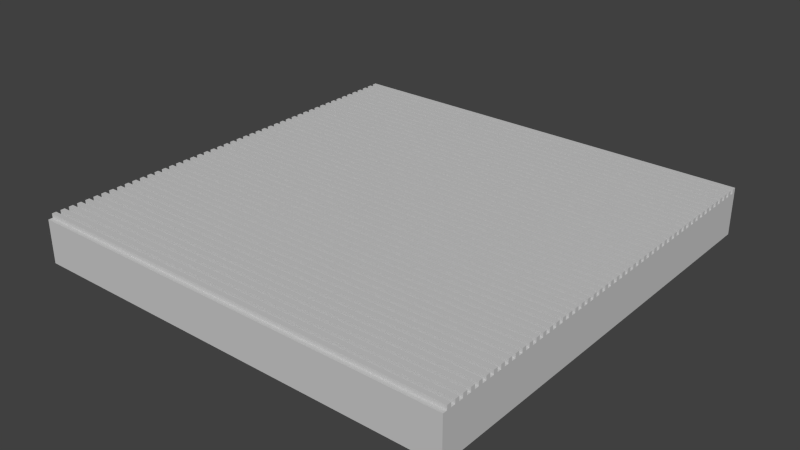 # Source: washboard.blend  (saved by Blender 2.68.0; exported with 4.5.12 LTS)
import bpy
from mathutils import Matrix  # noqa: F401  (used for matrix-valued properties, if any)

bpy.ops.wm.read_factory_settings(use_empty=True)
scene = bpy.context.scene
scene.name = 'Scene'

# ---- collections
col_collection_1 = bpy.data.collections.new('Collection 1'); scene.collection.children.link(col_collection_1)

# ---- materials (node trees are filled in below, after node groups)
mat_line = bpy.data.materials.new('line')
mat_line.alpha_threshold = 0.0
mat_line.use_transparent_shadow = False
mat_line.diffuse_color = (0.5882, 0.5882, 0.5882, 1.0)
mat_line.specular_color = (0.0, 0.0, 0.0)
mat_line.roughness = 0.5
mat_line.specular_intensity = 1.0
mat_line.line_color = (0.0, 0.0, 0.0, 1.0)

# ---- material node trees

# ---- world
world_world = bpy.data.worlds.new('World'); scene.world = world_world
world_world.color = (0.05088, 0.05088, 0.05088)
world_world.use_sun_shadow = False
world_world.sun_shadow_jitter_overblur = 0.0
world_world.cycles.sampling_method = 'MANUAL'
world_world.cycles.sample_map_resolution = 256

# ---- meshes
me_washboard = bpy.data.meshes.new('washboard')
me_washboard.from_pydata([(-19.69, -19.69, 1.974), (19.69, -19.69, 1.974), (19.69, -19.29, 1.974), (-19.69, -19.29, 1.974), (-19.69, -19.29, 2.367), (19.69, -19.29, 2.367), (19.69, -18.9, 2.367), (-19.69, -18.9, 2.367), (-19.69, -18.9, 1.974), (19.69, -18.9, 1.974), (19.69, -18.5, 1.974), (-19.69, -18.5, 1.974), (-19.69, -18.5, 2.367), (19.69, -18.5, 2.367), (19.69, -18.11, 2.367), (-19.69, -18.11, 2.367), (-19.69, -18.11, 1.974), (19.69, -18.11, 1.974), (19.69, -17.72, 1.974), (-19.69, -17.72, 1.974), (-19.69, -17.72, 2.367), (19.69, -17.72, 2.367), (19.69, -17.32, 2.367), (-19.69, -17.32, 2.367), (-19.69, -17.32, 1.974), (19.69, -17.32, 1.974), (19.69, -16.93, 1.974), (-19.69, -16.93, 1.974), (-19.69, -16.93, 2.367), (19.69, -16.93, 2.367), (19.69, -16.54, 2.367), (-19.69, -16.54, 2.367), (-19.69, -16.54, 1.974), (19.69, -16.54, 1.974), (19.69, -16.14, 1.974), (-19.69, -16.14, 1.974), (-19.69, -16.14, 2.367), (19.69, -16.14, 2.367), (19.69, -15.75, 2.367), (-19.69, -15.75, 2.367), (-19.69, -15.75, 1.974), (19.69, -15.75, 1.974), (19.69, -15.35, 1.974), (-19.69, -15.35, 1.974), (-19.69, -15.35, 2.367), (19.69, -15.35, 2.367), (19.69, -14.96, 2.367), (-19.69, -14.96, 2.367), (-19.69, -14.96, 1.974), (19.69, -14.96, 1.974), (19.69, -14.57, 1.974), (-19.69, -14.57, 1.974), (-19.69, -14.57, 2.367), (19.69, -14.57, 2.367), (19.69, -14.17, 2.367), (-19.69, -14.17, 2.367), (-19.69, -14.17, 1.974), (19.69, -14.17, 1.974), (19.69, -13.78, 1.974), (-19.69, -13.78, 1.974), (-19.69, -13.78, 2.367), (19.69, -13.78, 2.367), (19.69, -13.39, 2.367), (-19.69, -13.39, 2.367), (-19.69, -13.39, 1.974), (19.69, -13.39, 1.974), (19.69, -12.99, 1.974), (-19.69, -12.99, 1.974), (-19.69, -12.99, 2.367), (19.69, -12.99, 2.367), (19.69, -12.6, 2.367), (-19.69, -12.6, 2.367), (-19.69, -12.6, 1.974), (19.69, -12.6, 1.974), (19.69, -12.2, 1.974), (-19.69, -12.2, 1.974), (-19.69, -12.2, 2.367), (19.69, -12.2, 2.367), (19.69, -11.81, 2.367), (-19.69, -11.81, 2.367), (-19.69, -11.81, 1.974), (19.69, -11.81, 1.974), (19.69, -11.42, 1.974), (-19.69, -11.42, 1.974), (-19.69, -11.42, 2.367), (19.69, -11.42, 2.367), (19.69, -11.02, 2.367), (-19.69, -11.02, 2.367), (-19.69, -11.02, 1.974), (19.69, -11.02, 1.974), (19.69, -10.63, 1.974), (-19.69, -10.63, 1.974), (-19.69, -10.63, 2.367), (19.69, -10.63, 2.367), (19.69, -10.24, 2.367), (-19.69, -10.24, 2.367), (-19.69, -10.24, 1.974), (19.69, -10.24, 1.974), (19.69, -9.843, 1.974), (-19.69, -9.843, 1.974), (-19.69, -9.843, 2.367), (19.69, -9.843, 2.367), (19.69, -9.449, 2.367), (-19.69, -9.449, 2.367), (-19.69, -9.449, 1.974), (19.69, -9.449, 1.974), (19.69, -9.055, 1.974), (-19.69, -9.055, 1.974), (-19.69, -9.055, 2.367), (19.69, -9.055, 2.367), (19.69, -8.661, 2.367), (-19.69, -8.661, 2.367), (-19.69, -8.661, 1.974), (19.69, -8.661, 1.974), (19.69, -8.268, 1.974), (-19.69, -8.268, 1.974), (-19.69, -8.268, 2.367), (19.69, -8.268, 2.367), (19.69, -7.874, 2.367), (-19.69, -7.874, 2.367), (-19.69, -7.874, 1.974), (19.69, -7.874, 1.974), (19.69, -7.48, 1.974), (-19.69, -7.48, 1.974), (-19.69, -7.48, 2.367), (19.69, -7.48, 2.367), (19.69, -7.087, 2.367), (-19.69, -7.087, 2.367), (-19.69, -7.087, 1.974), (19.69, -7.087, 1.974), (19.69, -6.693, 1.974), (-19.69, -6.693, 1.974), (-19.69, -6.693, 2.367), (19.69, -6.693, 2.367), (19.69, -6.299, 2.367), (-19.69, -6.299, 2.367), (-19.69, -6.299, 1.974), (19.69, -6.299, 1.974), (19.69, -5.906, 1.974), (-19.69, -5.906, 1.974), (-19.69, -5.906, 2.367), (19.69, -5.906, 2.367), (19.69, -5.512, 2.367), (-19.69, -5.512, 2.367), (-19.69, -5.512, 1.974), (19.69, -5.512, 1.974), (19.69, -5.118, 1.974), (-19.69, -5.118, 1.974), (-19.69, -5.118, 2.367), (19.69, -5.118, 2.367), (19.69, -4.724, 2.367), (-19.69, -4.724, 2.367), (-19.69, -4.724, 1.974), (19.69, -4.724, 1.974), (19.69, -4.331, 1.974), (-19.69, -4.331, 1.974), (-19.69, -4.331, 2.367), (19.69, -4.331, 2.367), (19.69, -3.937, 2.367), (-19.69, -3.937, 2.367), (-19.69, -3.937, 1.974), (19.69, -3.937, 1.974), (19.69, -3.543, 1.974), (-19.69, -3.543, 1.974), (-19.69, -3.543, 2.367), (19.69, -3.543, 2.367), (19.69, -3.15, 2.367), (-19.69, -3.15, 2.367), (-19.69, -3.15, 1.974), (19.69, -3.15, 1.974), (19.69, -2.756, 1.974), (-19.69, -2.756, 1.974), (-19.69, -2.756, 2.367), (19.69, -2.756, 2.367), (19.69, -2.362, 2.367), (-19.69, -2.362, 2.367), (-19.69, -2.362, 1.974), (19.69, -2.362, 1.974), (19.69, -1.968, 1.974), (-19.69, -1.968, 1.974), (-19.69, -1.968, 2.367), (19.69, -1.968, 2.367), (19.69, -1.575, 2.367), (-19.69, -1.575, 2.367), (-19.69, -1.575, 1.974), (19.69, -1.575, 1.974), (19.69, -1.181, 1.974), (-19.69, -1.181, 1.974), (-19.69, -1.181, 2.367), (19.69, -1.181, 2.367), (19.69, -0.7874, 2.367), (-19.69, -0.7874, 2.367), (-19.69, -0.7874, 1.974), (19.69, -0.7874, 1.974), (19.69, -0.3937, 1.974), (-19.69, -0.3937, 1.974), (-19.69, -0.3937, 2.367), (19.69, -0.3937, 2.367), (19.69, 9.537e-06, 2.367), (-19.69, 9.537e-06, 2.367), (-19.69, 9.537e-06, 1.974), (19.69, 9.537e-06, 1.974), (19.69, 0.3937, 1.974), (-19.69, 0.3937, 1.974), (-19.69, 0.3937, 2.367), (19.69, 0.3937, 2.367), (19.69, 0.7874, 2.367), (-19.69, 0.7874, 2.367), (-19.69, 0.7874, 1.974), (19.69, 0.7874, 1.974), (19.69, 1.181, 1.974), (-19.69, 1.181, 1.974), (-19.69, 1.181, 2.367), (19.69, 1.181, 2.367), (19.69, 1.575, 2.367), (-19.69, 1.575, 2.367), (-19.69, 1.575, 1.974), (19.69, 1.575, 1.974), (19.69, 1.969, 1.974), (-19.69, 1.969, 1.974), (-19.69, 1.969, 2.367), (19.69, 1.969, 2.367), (19.69, 2.362, 2.367), (-19.69, 2.362, 2.367), (-19.69, 2.362, 1.974), (19.69, 2.362, 1.974), (19.69, 2.756, 1.974), (-19.69, 2.756, 1.974), (-19.69, 2.756, 2.367), (19.69, 2.756, 2.367), (19.69, 3.15, 2.367), (-19.69, 3.15, 2.367), (-19.69, 3.15, 1.974), (19.69, 3.15, 1.974), (19.69, 3.543, 1.974), (-19.69, 3.543, 1.974), (-19.69, 3.543, 2.367), (19.69, 3.543, 2.367), (19.69, 3.937, 2.367), (-19.69, 3.937, 2.367), (-19.69, 3.937, 1.974), (19.69, 3.937, 1.974), (19.69, 4.331, 1.974), (-19.69, 4.331, 1.974), (-19.69, 4.331, 2.367), (19.69, 4.331, 2.367), (19.69, 4.724, 2.367), (-19.69, 4.724, 2.367), (-19.69, 4.724, 1.974), (19.69, 4.724, 1.974), (19.69, 5.118, 1.974), (-19.69, 5.118, 1.974), (-19.69, 5.118, 2.367), (19.69, 5.118, 2.367), (19.69, 5.512, 2.367), (-19.69, 5.512, 2.367), (-19.69, 5.512, 1.974), (19.69, 5.512, 1.974), (19.69, 5.906, 1.974), (-19.69, 5.906, 1.974), (-19.69, 5.906, 2.367), (19.69, 5.906, 2.367), (19.69, 6.299, 2.367), (-19.69, 6.299, 2.367), (-19.69, 6.299, 1.974), (19.69, 6.299, 1.974), (19.69, 6.693, 1.974), (-19.69, 6.693, 1.974), (-19.69, 6.693, 2.367), (19.69, 6.693, 2.367), (19.69, 7.087, 2.367), (-19.69, 7.087, 2.367), (-19.69, 7.087, 1.974), (19.69, 7.087, 1.974), (19.69, 7.48, 1.974), (-19.69, 7.48, 1.974), (-19.69, 7.48, 2.367), (19.69, 7.48, 2.367), (19.69, 7.874, 2.367), (-19.69, 7.874, 2.367), (-19.69, 7.874, 1.974), (19.69, 7.874, 1.974), (19.69, 8.268, 1.974), (-19.69, 8.268, 1.974), (-19.69, 8.268, 2.367), (19.69, 8.268, 2.367), (19.69, 8.661, 2.367), (-19.69, 8.661, 2.367), (-19.69, 8.661, 1.974), (19.69, 8.661, 1.974), (19.69, 9.055, 1.974), (-19.69, 9.055, 1.974), (-19.69, 9.055, 2.367), (19.69, 9.055, 2.367), (19.69, 9.449, 2.367), (-19.69, 9.449, 2.367), (-19.69, 9.449, 1.974), (19.69, 9.449, 1.974), (19.69, 9.843, 1.974), (-19.69, 9.843, 1.974), (-19.69, 9.843, 2.367), (19.69, 9.843, 2.367), (19.69, 10.24, 2.367), (-19.69, 10.24, 2.367), (-19.69, 10.24, 1.974), (19.69, 10.24, 1.974), (19.69, 10.63, 1.974), (-19.69, 10.63, 1.974), (-19.69, 10.63, 2.367), (19.69, 10.63, 2.367), (19.69, 11.02, 2.367), (-19.69, 11.02, 2.367), (-19.69, 11.02, 1.974), (19.69, 11.02, 1.974), (19.69, 11.42, 1.974), (-19.69, 11.42, 1.974), (-19.69, 11.42, 2.367), (19.69, 11.42, 2.367), (19.69, 11.81, 2.367), (-19.69, 11.81, 2.367), (-19.69, 11.81, 1.974), (19.69, 11.81, 1.974), (19.69, 12.2, 1.974), (-19.69, 12.2, 1.974), (-19.69, 12.2, 2.367), (19.69, 12.2, 2.367), (19.69, 12.6, 2.367), (-19.69, 12.6, 2.367), (-19.69, 12.6, 1.974), (19.69, 12.6, 1.974), (19.69, 12.99, 1.974), (-19.69, 12.99, 1.974), (-19.69, 12.99, 2.367), (19.69, 12.99, 2.367), (19.69, 13.39, 2.367), (-19.69, 13.39, 2.367), (-19.69, 13.39, 1.974), (19.69, 13.39, 1.974), (19.69, 13.78, 1.974), (-19.69, 13.78, 1.974), (-19.69, 13.78, 2.367), (19.69, 13.78, 2.367), (19.69, 14.17, 2.367), (-19.69, 14.17, 2.367), (-19.69, 14.17, 1.974), (19.69, 14.17, 1.974), (19.69, 14.57, 1.974), (-19.69, 14.57, 1.974), (-19.69, 14.57, 2.367), (19.69, 14.57, 2.367), (19.69, 14.96, 2.367), (-19.69, 14.96, 2.367), (-19.69, 14.96, 1.974), (19.69, 14.96, 1.974), (19.69, 15.35, 1.974), (-19.69, 15.35, 1.974), (-19.69, 15.35, 2.367), (19.69, 15.35, 2.367), (19.69, 15.75, 2.367), (-19.69, 15.75, 2.367), (-19.69, 15.75, 1.974), (19.69, 15.75, 1.974), (19.69, 16.14, 1.974), (-19.69, 16.14, 1.974), (-19.69, 16.14, 2.367), (19.69, 16.14, 2.367), (19.69, 16.54, 2.367), (-19.69, 16.54, 2.367), (-19.69, 16.54, 1.974), (19.69, 16.54, 1.974), (19.69, 16.93, 1.974), (-19.69, 16.93, 1.974), (-19.69, 16.93, 2.367), (19.69, 16.93, 2.367), (19.69, 17.32, 2.367), (-19.69, 17.32, 2.367), (-19.69, 17.32, 1.974), (19.69, 17.32, 1.974), (19.69, 17.72, 1.974), (-19.69, 17.72, 1.974), (-19.69, 17.72, 2.367), (19.69, 17.72, 2.367), (19.69, 18.11, 2.367), (-19.69, 18.11, 2.367), (-19.69, 18.11, 1.974), (19.69, 18.11, 1.974), (19.69, 18.5, 1.974), (-19.69, 18.5, 1.974), (-19.69, 18.5, 2.367), (19.69, 18.5, 2.367), (19.69, 18.9, 2.367), (-19.69, 18.9, 2.367), (-19.69, 18.9, 1.974), (19.69, 18.9, 1.974), (19.69, 19.29, 1.974), (-19.69, 19.29, 1.974), (-19.69, 19.29, 2.367), (19.69, 19.29, 2.367), (19.69, 19.69, 2.367), (-19.69, 19.69, 2.367), (19.69, 19.69, 1.974), (-19.69, 19.69, 1.974), (-19.69, -19.68, -1.963), (19.69, -19.68, -1.963), (19.69, 19.69, -1.963), (-19.69, 19.69, -1.963)], [], [(0, 1, 2, 3), (4, 5, 6, 7), (8, 9, 10, 11), (12, 13, 14, 15), (16, 17, 18, 19), (20, 21, 22, 23), (24, 25, 26, 27), (28, 29, 30, 31), (32, 33, 34, 35), (36, 37, 38, 39), (40, 41, 42, 43), (44, 45, 46, 47), (48, 49, 50, 51), (52, 53, 54, 55), (56, 57, 58, 59), (60, 61, 62, 63), (64, 65, 66, 67), (68, 69, 70, 71), (72, 73, 74, 75), (76, 77, 78, 79), (80, 81, 82, 83), (84, 85, 86, 87), (88, 89, 90, 91), (92, 93, 94, 95), (96, 97, 98, 99), (100, 101, 102, 103), (104, 105, 106, 107), (108, 109, 110, 111), (112, 113, 114, 115), (116, 117, 118, 119), (120, 121, 122, 123), (124, 125, 126, 127), (128, 129, 130, 131), (132, 133, 134, 135), (136, 137, 138, 139), (140, 141, 142, 143), (144, 145, 146, 147), (148, 149, 150, 151), (152, 153, 154, 155), (156, 157, 158, 159), (160, 161, 162, 163), (164, 165, 166, 167), (168, 169, 170, 171), (172, 173, 174, 175), (176, 177, 178, 179), (180, 181, 182, 183), (184, 185, 186, 187), (188, 189, 190, 191), (192, 193, 194, 195), (196, 197, 198, 199), (200, 201, 202, 203), (204, 205, 206, 207), (208, 209, 210, 211), (212, 213, 214, 215), (216, 217, 218, 219), (220, 221, 222, 223), (224, 225, 226, 227), (228, 229, 230, 231), (232, 233, 234, 235), (236, 237, 238, 239), (240, 241, 242, 243), (244, 245, 246, 247), (248, 249, 250, 251), (252, 253, 254, 255), (256, 257, 258, 259), (260, 261, 262, 263), (264, 265, 266, 267), (268, 269, 270, 271), (272, 273, 274, 275), (276, 277, 278, 279), (280, 281, 282, 283), (284, 285, 286, 287), (288, 289, 290, 291), (292, 293, 294, 295), (296, 297, 298, 299), (300, 301, 302, 303), (304, 305, 306, 307), (308, 309, 310, 311), (312, 313, 314, 315), (316, 317, 318, 319), (320, 321, 322, 323), (324, 325, 326, 327), (328, 329, 330, 331), (332, 333, 334, 335), (336, 337, 338, 339), (340, 341, 342, 343), (344, 345, 346, 347), (348, 349, 350, 351), (352, 353, 354, 355), (356, 357, 358, 359), (360, 361, 362, 363), (364, 365, 366, 367), (368, 369, 370, 371), (372, 373, 374, 375), (376, 377, 378, 379), (380, 381, 382, 383), (384, 385, 386, 387), (388, 389, 390, 391), (392, 393, 394, 395), (396, 397, 398, 399), (3, 2, 5, 4), (9, 8, 7, 6), (11, 10, 13, 12), (400, 404, 405, 401, 399, 398), (17, 16, 15, 14), (19, 18, 21, 20), (25, 24, 23, 22), (27, 26, 29, 28), (33, 32, 31, 30), (35, 34, 37, 36), (41, 40, 39, 38), (43, 42, 45, 44), (49, 48, 47, 46), (51, 50, 53, 52), (57, 56, 55, 54), (59, 58, 61, 60), (65, 64, 63, 62), (67, 66, 69, 68), (73, 72, 71, 70), (75, 74, 77, 76), (81, 80, 79, 78), (83, 82, 85, 84), (89, 88, 87, 86), (91, 90, 93, 92), (97, 96, 95, 94), (99, 98, 101, 100), (105, 104, 103, 102), (107, 106, 109, 108), (113, 112, 111, 110), (115, 114, 117, 116), (121, 120, 119, 118), (123, 122, 125, 124), (129, 128, 127, 126), (131, 130, 133, 132), (137, 136, 135, 134), (139, 138, 141, 140), (145, 144, 143, 142), (147, 146, 149, 148), (153, 152, 151, 150), (155, 154, 157, 156), (161, 160, 159, 158), (163, 162, 165, 164), (169, 168, 167, 166), (171, 170, 173, 172), (177, 176, 175, 174), (179, 178, 181, 180), (185, 184, 183, 182), (187, 186, 189, 188), (193, 192, 191, 190), (195, 194, 197, 196), (201, 200, 199, 198), (203, 202, 205, 204), (209, 208, 207, 206), (211, 210, 213, 212), (217, 216, 215, 214), (219, 218, 221, 220), (225, 224, 223, 222), (227, 226, 229, 228), (233, 232, 231, 230), (235, 234, 237, 236), (241, 240, 239, 238), (243, 242, 245, 244), (249, 248, 247, 246), (251, 250, 253, 252), (257, 256, 255, 254), (259, 258, 261, 260), (265, 264, 263, 262), (267, 266, 269, 268), (273, 272, 271, 270), (275, 274, 277, 276), (281, 280, 279, 278), (283, 282, 285, 284), (289, 288, 287, 286), (291, 290, 293, 292), (297, 296, 295, 294), (299, 298, 301, 300), (305, 304, 303, 302), (307, 306, 309, 308), (313, 312, 311, 310), (315, 314, 317, 316), (321, 320, 319, 318), (323, 322, 325, 324), (329, 328, 327, 326), (331, 330, 333, 332), (337, 336, 335, 334), (339, 338, 341, 340), (345, 344, 343, 342), (347, 346, 349, 348), (353, 352, 351, 350), (355, 354, 357, 356), (361, 360, 359, 358), (363, 362, 365, 364), (369, 368, 367, 366), (40, 43, 44, 47, 48, 51, 52, 55, 56, 59, 60, 63, 64, 67, 68, 71, 72, 75, 76, 79, 80, 83, 84, 87, 88, 91, 92, 95, 96, 99, 100, 103, 104, 107, 108, 111, 112, 115, 116, 119, 120, 123, 124, 127, 128, 131, 132, 135, 136, 139, 140, 143, 144, 147, 148, 151, 152, 155, 156, 159, 160, 163, 164, 167, 168, 171, 172, 175, 176, 179, 180, 183, 184, 187, 188, 191, 192, 195, 196, 199, 200, 203, 204, 207, 208, 211, 212, 215, 216, 219, 220, 223, 224, 227, 228, 231, 232, 235, 236, 239, 240, 243, 244, 247, 248, 251, 252, 255, 256, 259, 260, 263, 264, 267, 268, 271, 272, 275, 276, 279, 280, 283, 284, 287, 288, 291, 292, 295, 296, 299, 300, 303, 304, 307, 308, 311, 312, 315, 316, 319, 320, 323, 324, 327, 328, 331, 332, 335, 336, 339, 340, 343, 344, 347, 348, 351, 352, 355, 356, 359, 360, 363, 364, 367, 368, 371, 372, 375, 376, 379, 380, 383, 384, 387, 388, 391, 392, 395, 396, 399, 401, 405, 402, 0, 3, 4, 7, 8, 11, 12, 15, 16, 19, 20, 23, 24, 27, 28, 31, 32, 35, 36, 39), (371, 370, 373, 372), (377, 376, 375, 374), (379, 378, 381, 380), (385, 384, 383, 382), (387, 386, 389, 388), (393, 392, 391, 390), (395, 394, 397, 396), (404, 403, 402, 405), (1, 0, 402, 403), (18, 17, 14, 13, 10, 9, 6, 5, 2, 1, 403, 404, 400, 398, 397, 394, 393, 390, 389, 386, 385, 382, 381, 378, 377, 374, 373, 370, 369, 366, 365, 362, 361, 358, 357, 354, 353, 350, 349, 346, 345, 342, 341, 338, 337, 334, 333, 330, 329, 326, 325, 322, 321, 318, 317, 314, 313, 310, 309, 306, 305, 302, 301, 298, 297, 294, 293, 290, 289, 286, 285, 282, 281, 278, 277, 274, 273, 270, 269, 266, 265, 262, 261, 258, 257, 254, 253, 250, 249, 246, 245, 242, 241, 238, 237, 234, 233, 230, 229, 226, 225, 222, 221, 218, 217, 214, 213, 210, 209, 206, 205, 202, 201, 198, 197, 194, 193, 190, 189, 186, 185, 182, 181, 178, 177, 174, 173, 170, 169, 166, 165, 162, 161, 158, 157, 154, 153, 150, 149, 146, 145, 142, 141, 138, 137, 134, 133, 130, 129, 126, 125, 122, 121, 118, 117, 114, 113, 110, 109, 106, 105, 102, 101, 98, 97, 94, 93, 90, 89, 86, 85, 82, 81, 78, 77, 74, 73, 70, 69, 66, 65, 62, 61, 58, 57, 54, 53, 50, 49, 46, 45, 42, 41, 38, 37, 34, 33, 30, 29, 26, 25, 22, 21)])
_k = set([(0, 1), (0, 3), (1, 2), (2, 3), (4, 5), (4, 7), (5, 6), (6, 7), (8, 9), (8, 11), (9, 10), (10, 11), (12, 13), (12, 15), (13, 14), (14, 15), (16, 17), (16, 19), (17, 18), (18, 19), (20, 21), (20, 23), (21, 22), (22, 23), (24, 25), (24, 27), (25, 26), (26, 27), (28, 29), (28, 31), (29, 30), (30, 31), (32, 33), (32, 35), (33, 34), (34, 35), (36, 37), (36, 39), (37, 38), (38, 39), (40, 41), (40, 43), (41, 42), (42, 43), (44, 45), (44, 47), (45, 46), (46, 47), (48, 49), (48, 51), (49, 50), (50, 51), (52, 53), (52, 55), (53, 54), (54, 55), (56, 57), (56, 59), (57, 58), (58, 59), (60, 61), (60, 63), (61, 62), (62, 63), (64, 65), (64, 67), (65, 66), (66, 67), (68, 69), (68, 71), (69, 70), (70, 71), (72, 73), (72, 75), (73, 74), (74, 75), (76, 77), (76, 79), (77, 78), (78, 79), (80, 81), (80, 83), (81, 82), (82, 83), (84, 85), (84, 87), (85, 86), (86, 87), (88, 89), (88, 91), (89, 90), (90, 91), (92, 93), (92, 95), (93, 94), (94, 95), (96, 97), (96, 99), (97, 98), (98, 99), (100, 101), (100, 103), (101, 102), (102, 103), (104, 105), (104, 107), (105, 106), (106, 107), (108, 109), (108, 111), (109, 110), (110, 111), (112, 113), (112, 115), (113, 114), (114, 115), (116, 117), (116, 119), (117, 118), (118, 119), (120, 121), (120, 123), (121, 122), (122, 123), (124, 125), (124, 127), (125, 126), (126, 127), (128, 129), (128, 131), (129, 130), (130, 131), (132, 133), (132, 135), (133, 134), (134, 135), (136, 137), (136, 139), (137, 138), (138, 139), (140, 141), (140, 143), (141, 142), (142, 143), (144, 145), (144, 147), (145, 146), (146, 147), (148, 149), (148, 151), (149, 150), (150, 151), (152, 153), (152, 155), (153, 154), (154, 155), (156, 157), (156, 159), (157, 158), (158, 159), (160, 161), (160, 163), (161, 162), (162, 163), (164, 165), (164, 167), (165, 166), (166, 167), (168, 169), (168, 171), (169, 170), (170, 171), (172, 173), (172, 175), (173, 174), (174, 175), (176, 177), (176, 179), (177, 178), (178, 179), (180, 181), (180, 183), (181, 182), (182, 183), (184, 185), (184, 187), (185, 186), (186, 187), (188, 189), (188, 191), (189, 190), (190, 191), (192, 193), (192, 195), (193, 194), (194, 195), (196, 197), (196, 199), (197, 198), (198, 199), (200, 201), (200, 203), (201, 202), (202, 203), (204, 205), (204, 207), (205, 206), (206, 207), (208, 209), (208, 211), (209, 210), (210, 211), (212, 213), (212, 215), (213, 214), (214, 215), (216, 217), (216, 219), (217, 218), (218, 219), (220, 221), (220, 223), (221, 222), (222, 223), (224, 225), (224, 227), (225, 226), (226, 227), (228, 229), (228, 231), (229, 230), (230, 231), (232, 233), (232, 235), (233, 234), (234, 235), (236, 237), (236, 239), (237, 238), (238, 239), (240, 241), (240, 243), (241, 242), (242, 243), (244, 245), (244, 247), (245, 246), (246, 247), (248, 249), (248, 251), (249, 250), (250, 251), (252, 253), (252, 255), (253, 254), (254, 255), (256, 257), (256, 259), (257, 258), (258, 259), (260, 261), (260, 263), (261, 262), (262, 263), (264, 265), (264, 267), (265, 266), (266, 267), (268, 269), (268, 271), (269, 270), (270, 271), (272, 273), (272, 275), (273, 274), (274, 275), (276, 277), (276, 279), (277, 278), (278, 279), (280, 281), (280, 283), (281, 282), (282, 283), (284, 285), (284, 287), (285, 286), (286, 287), (288, 289), (288, 291), (289, 290), (290, 291), (292, 293), (292, 295), (293, 294), (294, 295), (296, 297), (296, 299), (297, 298), (298, 299), (300, 301), (300, 303), (301, 302), (302, 303), (304, 305), (304, 307), (305, 306), (306, 307), (308, 309), (308, 311), (309, 310), (310, 311), (312, 313), (312, 315), (313, 314), (314, 315), (316, 317), (316, 319), (317, 318), (318, 319), (320, 321), (320, 323), (321, 322), (322, 323), (324, 325), (324, 327), (325, 326), (326, 327), (328, 329), (328, 331), (329, 330), (330, 331), (332, 333), (332, 335), (333, 334), (334, 335), (336, 337), (336, 339), (337, 338), (338, 339), (340, 341), (340, 343), (341, 342), (342, 343), (344, 345), (344, 347), (345, 346), (346, 347), (348, 349), (348, 351), (349, 350), (350, 351), (352, 353), (352, 355), (353, 354), (354, 355), (356, 357), (356, 359), (357, 358), (358, 359), (360, 361), (360, 363), (361, 362), (362, 363), (364, 365), (364, 367), (365, 366), (366, 367), (368, 369), (368, 371), (369, 370), (370, 371), (372, 373), (372, 375), (373, 374), (374, 375), (376, 377), (376, 379), (377, 378), (378, 379), (380, 381), (380, 383), (381, 382), (382, 383), (384, 385), (384, 387), (385, 386), (386, 387), (388, 389), (388, 391), (389, 390), (390, 391), (392, 393), (392, 395), (393, 394), (394, 395), (396, 397), (396, 399), (397, 398), (398, 399), (402, 403)])
me_washboard.attributes.new('sharp_edge', 'BOOLEAN', 'EDGE').data.foreach_set('value', [ (min(e.vertices), max(e.vertices)) in _k for e in me_washboard.edges])
_uv = me_washboard.uv_layers.new(name='UVMap')
_uv.uv.foreach_set('vector', [0.0, 0.0, 1.0, 0.0, 1.0, 0.01, 0.0, 0.01, 0.0, 0.01, 1.0, 0.01, 1.0, 0.02, 0.0, 0.02, 0.0, 0.02, 1.0, 0.02, 1.0, 0.03, 0.0, 0.03, 0.0, 0.03, 1.0, 0.03, 1.0, 0.04, 0.0, 0.04, 0.0, 0.04, 1.0, 0.04, 1.0, 0.05, 0.0, 0.05, 0.0, 0.05, 1.0, 0.05, 1.0, 0.06, 0.0, 0.06, 0.0, 0.06, 1.0, 0.06, 1.0, 0.07, 0.0, 0.07, 0.0, 0.07, 1.0, 0.07, 1.0, 0.08, 0.0, 0.08, 0.0, 0.08, 1.0, 0.08, 1.0, 0.09, 0.0, 0.09, 0.0, 0.09, 1.0, 0.09, 1.0, 0.1, 0.0, 0.1, 0.0, 0.1, 1.0, 0.1, 1.0, 0.11, 0.0, 0.11, 0.0, 0.11, 1.0, 0.11, 1.0, 0.12, 0.0, 0.12, 0.0, 0.12, 1.0, 0.12, 1.0, 0.13, 0.0, 0.13, 0.0, 0.13, 1.0, 0.13, 1.0, 0.14, 0.0, 0.14, 0.0, 0.14, 1.0, 0.14, 1.0, 0.15, 0.0, 0.15, 0.0, 0.15, 1.0, 0.15, 1.0, 0.16, 0.0, 0.16, 0.0, 0.16, 1.0, 0.16, 1.0, 0.17, 0.0, 0.17, 0.0, 0.17, 1.0, 0.17, 1.0, 0.18, 0.0, 0.18, 0.0, 0.18, 1.0, 0.18, 1.0, 0.19, 0.0, 0.19, 0.0, 0.19, 1.0, 0.19, 1.0, 0.2, 0.0, 0.2, 0.0, 0.2, 1.0, 0.2, 1.0, 0.21, 0.0, 0.21, 0.0, 0.21, 1.0, 0.21, 1.0, 0.22, 0.0, 0.22, 0.0, 0.22, 1.0, 0.22, 1.0, 0.23, 0.0, 0.23, 0.0, 0.23, 1.0, 0.23, 1.0, 0.24, 0.0, 0.24, 0.0, 0.24, 1.0, 0.24, 1.0, 0.25, 0.0, 0.25, 0.0, 0.25, 1.0, 0.25, 1.0, 0.26, 0.0, 0.26, 0.0, 0.26, 1.0, 0.26, 1.0, 0.27, 0.0, 0.27, 0.0, 0.27, 1.0, 0.27, 1.0, 0.28, 0.0, 0.28, 0.0, 0.28, 1.0, 0.28, 1.0, 0.29, 0.0, 0.29, 0.0, 0.29, 1.0, 0.29, 1.0, 0.3, 0.0, 0.3, 0.0, 0.3, 1.0, 0.3, 1.0, 0.31, 0.0, 0.31, 0.0, 0.31, 1.0, 0.31, 1.0, 0.32, 0.0, 0.32, 0.0, 0.32, 1.0, 0.32, 1.0, 0.33, 0.0, 0.33, 0.0, 0.33, 1.0, 0.33, 1.0, 0.34, 0.0, 0.34, 0.0, 0.34, 1.0, 0.34, 1.0, 0.35, 0.0, 0.35, 0.0, 0.35, 1.0, 0.35, 1.0, 0.36, 0.0, 0.36, 0.0, 0.36, 1.0, 0.36, 1.0, 0.37, 0.0, 0.37, 0.0, 0.37, 1.0, 0.37, 1.0, 0.38, 0.0, 0.38, 0.0, 0.38, 1.0, 0.38, 1.0, 0.39, 0.0, 0.39, 0.0, 0.39, 1.0, 0.39, 1.0, 0.4, 0.0, 0.4, 0.0, 0.4, 1.0, 0.4, 1.0, 0.41, 0.0, 0.41, 0.0, 0.41, 1.0, 0.41, 1.0, 0.42, 0.0, 0.42, 0.0, 0.42, 1.0, 0.42, 1.0, 0.43, 0.0, 0.43, 0.0, 0.43, 1.0, 0.43, 1.0, 0.44, 0.0, 0.44, 0.0, 0.44, 1.0, 0.44, 1.0, 0.45, 0.0, 0.45, 0.0, 0.45, 1.0, 0.45, 1.0, 0.46, 0.0, 0.46, 0.0, 0.46, 1.0, 0.46, 1.0, 0.47, 0.0, 0.47, 0.0, 0.47, 1.0, 0.47, 1.0, 0.48, 0.0, 0.48, 0.0, 0.48, 1.0, 0.48, 1.0, 0.49, 0.0, 0.49, 0.0, 0.49, 1.0, 0.49, 1.0, 0.5, 0.0, 0.5, 0.0, 0.5, 1.0, 0.5, 1.0, 0.51, 0.0, 0.51, 0.0, 0.51, 1.0, 0.51, 1.0, 0.52, 0.0, 0.52, 0.0, 0.52, 1.0, 0.52, 1.0, 0.53, 0.0, 0.53, 0.0, 0.53, 1.0, 0.53, 1.0, 0.54, 0.0, 0.54, 0.0, 0.54, 1.0, 0.54, 1.0, 0.55, 0.0, 0.55, 0.0, 0.55, 1.0, 0.55, 1.0, 0.56, 0.0, 0.56, 0.0, 0.56, 1.0, 0.56, 1.0, 0.57, 0.0, 0.57, 0.0, 0.57, 1.0, 0.57, 1.0, 0.58, 0.0, 0.58, 0.0, 0.58, 1.0, 0.58, 1.0, 0.59, 0.0, 0.59, 0.0, 0.59, 1.0, 0.59, 1.0, 0.6, 0.0, 0.6, 0.0, 0.6, 1.0, 0.6, 1.0, 0.61, 0.0, 0.61, 0.0, 0.61, 1.0, 0.61, 1.0, 0.62, 0.0, 0.62, 0.0, 0.62, 1.0, 0.62, 1.0, 0.63, 0.0, 0.63, 0.0, 0.63, 1.0, 0.63, 1.0, 0.64, 0.0, 0.64, 0.0, 0.64, 1.0, 0.64, 1.0, 0.65, 0.0, 0.65, 0.0, 0.65, 1.0, 0.65, 1.0, 0.66, 0.0, 0.66, 0.0, 0.66, 1.0, 0.66, 1.0, 0.67, 0.0, 0.67, 0.0, 0.67, 1.0, 0.67, 1.0, 0.68, 0.0, 0.68, 0.0, 0.68, 1.0, 0.68, 1.0, 0.69, 0.0, 0.69, 0.0, 0.69, 1.0, 0.69, 1.0, 0.7, 0.0, 0.7, 0.0, 0.7, 1.0, 0.7, 1.0, 0.71, 0.0, 0.71, 0.0, 0.71, 1.0, 0.71, 1.0, 0.72, 0.0, 0.72, 0.0, 0.72, 1.0, 0.72, 1.0, 0.73, 0.0, 0.73, 0.0, 0.73, 1.0, 0.73, 1.0, 0.74, 0.0, 0.74, 0.0, 0.74, 1.0, 0.74, 1.0, 0.75, 0.0, 0.75, 0.0, 0.75, 1.0, 0.75, 1.0, 0.76, 0.0, 0.76, 0.0, 0.76, 1.0, 0.76, 1.0, 0.77, 0.0, 0.77, 0.0, 0.77, 1.0, 0.77, 1.0, 0.78, 0.0, 0.78, 0.0, 0.78, 1.0, 0.78, 1.0, 0.79, 0.0, 0.79, 0.0, 0.79, 1.0, 0.79, 1.0, 0.8, 0.0, 0.8, 0.0, 0.8, 1.0, 0.8, 1.0, 0.81, 0.0, 0.81, 0.0, 0.81, 1.0, 0.81, 1.0, 0.82, 0.0, 0.82, 0.0, 0.82, 1.0, 0.82, 1.0, 0.83, 0.0, 0.83, 0.0, 0.83, 1.0, 0.83, 1.0, 0.84, 0.0, 0.84, 0.0, 0.84, 1.0, 0.84, 1.0, 0.85, 0.0, 0.85, 0.0, 0.85, 1.0, 0.85, 1.0, 0.86, 0.0, 0.86, 0.0, 0.86, 1.0, 0.86, 1.0, 0.87, 0.0, 0.87, 0.0, 0.87, 1.0, 0.87, 1.0, 0.88, 0.0, 0.88, 0.0, 0.88, 1.0, 0.88, 1.0, 0.89, 0.0, 0.89, 0.0, 0.89, 1.0, 0.89, 1.0, 0.9, 0.0, 0.9, 0.0, 0.9, 1.0, 0.9, 1.0, 0.91, 0.0, 0.91, 0.0, 0.91, 1.0, 0.91, 1.0, 0.92, 0.0, 0.92, 0.0, 0.92, 1.0, 0.92, 1.0, 0.93, 0.0, 0.93, 0.0, 0.93, 1.0, 0.93, 1.0, 0.94, 0.0, 0.94, 0.0, 0.94, 1.0, 0.94, 1.0, 0.95, 0.0, 0.95, 0.0, 0.95, 1.0, 0.95, 1.0, 0.96, 0.0, 0.96, 0.0, 0.96, 1.0, 0.96, 1.0, 0.97, 0.0, 0.97, 0.0, 0.97, 1.0, 0.97, 1.0, 0.98, 0.0, 0.98, 0.0, 0.98, 1.0, 0.98, 1.0, 0.99, 0.0, 0.99, 0.0, 0.99, 1.0, 0.99, 1.0, 1.0, 0.0, 1.0, 0.0, 0.01, 1.0, 0.01, 1.0, 0.01, 0.0, 0.01, 1.0, 0.02, 0.0, 0.02, 0.0, 0.02, 1.0, 0.02, 0.0, 0.03, 1.0, 0.03, 1.0, 0.03, 0.0, 0.03, 0.2735, 0.5598, 0.2646, 0.5598, 0.2646, 0.4703, 0.2735, 0.4703, 0.2751, 0.4703, 0.2751, 0.5598, 1.0, 0.04, 0.0, 0.04, 0.0, 0.04, 1.0, 0.04, 0.0, 0.05, 1.0, 0.05, 1.0, 0.05, 0.0, 0.05, 1.0, 0.06, 0.0, 0.06, 0.0, 0.06, 1.0, 0.06, 0.0, 0.07, 1.0, 0.07, 1.0, 0.07, 0.0, 0.07, 1.0, 0.08, 0.0, 0.08, 0.0, 0.08, 1.0, 0.08, 0.0, 0.09, 1.0, 0.09, 1.0, 0.09, 0.0, 0.09, 1.0, 0.1, 0.0, 0.1, 0.0, 0.1, 1.0, 0.1, 0.0, 0.11, 1.0, 0.11, 1.0, 0.11, 0.0, 0.11, 1.0, 0.12, 0.0, 0.12, 0.0, 0.12, 1.0, 0.12, 0.0, 0.13, 1.0, 0.13, 1.0, 0.13, 0.0, 0.13, 1.0, 0.14, 0.0, 0.14, 0.0, 0.14, 1.0, 0.14, 0.0, 0.15, 1.0, 0.15, 1.0, 0.15, 0.0, 0.15, 1.0, 0.16, 0.0, 0.16, 0.0, 0.16, 1.0, 0.16, 0.0, 0.17, 1.0, 0.17, 1.0, 0.17, 0.0, 0.17, 1.0, 0.18, 0.0, 0.18, 0.0, 0.18, 1.0, 0.18, 0.0, 0.19, 1.0, 0.19, 1.0, 0.19, 0.0, 0.19, 1.0, 0.2, 0.0, 0.2, 0.0, 0.2, 1.0, 0.2, 0.0, 0.21, 1.0, 0.21, 1.0, 0.21, 0.0, 0.21, 1.0, 0.22, 0.0, 0.22, 0.0, 0.22, 1.0, 0.22, 0.0, 0.23, 1.0, 0.23, 1.0, 0.23, 0.0, 0.23, 1.0, 0.24, 0.0, 0.24, 0.0, 0.24, 1.0, 0.24, 0.0, 0.25, 1.0, 0.25, 1.0, 0.25, 0.0, 0.25, 1.0, 0.26, 0.0, 0.26, 0.0, 0.26, 1.0, 0.26, 0.0, 0.27, 1.0, 0.27, 1.0, 0.27, 0.0, 0.27, 1.0, 0.28, 0.0, 0.28, 0.0, 0.28, 1.0, 0.28, 0.0, 0.29, 1.0, 0.29, 1.0, 0.29, 0.0, 0.29, 1.0, 0.3, 0.0, 0.3, 0.0, 0.3, 1.0, 0.3, 0.0, 0.31, 1.0, 0.31, 1.0, 0.31, 0.0, 0.31, 1.0, 0.32, 0.0, 0.32, 0.0, 0.32, 1.0, 0.32, 0.0, 0.33, 1.0, 0.33, 1.0, 0.33, 0.0, 0.33, 1.0, 0.34, 0.0, 0.34, 0.0, 0.34, 1.0, 0.34, 0.0, 0.35, 1.0, 0.35, 1.0, 0.35, 0.0, 0.35, 1.0, 0.36, 0.0, 0.36, 0.0, 0.36, 1.0, 0.36, 0.0, 0.37, 1.0, 0.37, 1.0, 0.37, 0.0, 0.37, 1.0, 0.38, 0.0, 0.38, 0.0, 0.38, 1.0, 0.38, 0.0, 0.39, 1.0, 0.39, 1.0, 0.39, 0.0, 0.39, 1.0, 0.4, 0.0, 0.4, 0.0, 0.4, 1.0, 0.4, 0.0, 0.41, 1.0, 0.41, 1.0, 0.41, 0.0, 0.41, 1.0, 0.42, 0.0, 0.42, 0.0, 0.42, 1.0, 0.42, 0.0, 0.43, 1.0, 0.43, 1.0, 0.43, 0.0, 0.43, 1.0, 0.44, 0.0, 0.44, 0.0, 0.44, 1.0, 0.44, 0.0, 0.45, 1.0, 0.45, 1.0, 0.45, 0.0, 0.45, 1.0, 0.46, 0.0, 0.46, 0.0, 0.46, 1.0, 0.46, 0.0, 0.47, 1.0, 0.47, 1.0, 0.47, 0.0, 0.47, 1.0, 0.48, 0.0, 0.48, 0.0, 0.48, 1.0, 0.48, 0.0, 0.49, 1.0, 0.49, 1.0, 0.49, 0.0, 0.49, 1.0, 0.5, 0.0, 0.5, 0.0, 0.5, 1.0, 0.5, 0.0, 0.51, 1.0, 0.51, 1.0, 0.51, 0.0, 0.51, 1.0, 0.52, 0.0, 0.52, 0.0, 0.52, 1.0, 0.52, 0.0, 0.53, 1.0, 0.53, 1.0, 0.53, 0.0, 0.53, 1.0, 0.54, 0.0, 0.54, 0.0, 0.54, 1.0, 0.54, 0.0, 0.55, 1.0, 0.55, 1.0, 0.55, 0.0, 0.55, 1.0, 0.56, 0.0, 0.56, 0.0, 0.56, 1.0, 0.56, 0.0, 0.57, 1.0, 0.57, 1.0, 0.57, 0.0, 0.57, 1.0, 0.58, 0.0, 0.58, 0.0, 0.58, 1.0, 0.58, 0.0, 0.59, 1.0, 0.59, 1.0, 0.59, 0.0, 0.59, 1.0, 0.6, 0.0, 0.6, 0.0, 0.6, 1.0, 0.6, 0.0, 0.61, 1.0, 0.61, 1.0, 0.61, 0.0, 0.61, 1.0, 0.62, 0.0, 0.62, 0.0, 0.62, 1.0, 0.62, 0.0, 0.63, 1.0, 0.63, 1.0, 0.63, 0.0, 0.63, 1.0, 0.64, 0.0, 0.64, 0.0, 0.64, 1.0, 0.64, 0.0, 0.65, 1.0, 0.65, 1.0, 0.65, 0.0, 0.65, 1.0, 0.66, 0.0, 0.66, 0.0, 0.66, 1.0, 0.66, 0.0, 0.67, 1.0, 0.67, 1.0, 0.67, 0.0, 0.67, 1.0, 0.68, 0.0, 0.68, 0.0, 0.68, 1.0, 0.68, 0.0, 0.69, 1.0, 0.69, 1.0, 0.69, 0.0, 0.69, 1.0, 0.7, 0.0, 0.7, 0.0, 0.7, 1.0, 0.7, 0.0, 0.71, 1.0, 0.71, 1.0, 0.71, 0.0, 0.71, 1.0, 0.72, 0.0, 0.72, 0.0, 0.72, 1.0, 0.72, 0.0, 0.73, 1.0, 0.73, 1.0, 0.73, 0.0, 0.73, 1.0, 0.74, 0.0, 0.74, 0.0, 0.74, 1.0, 0.74, 0.0, 0.75, 1.0, 0.75, 1.0, 0.75, 0.0, 0.75, 1.0, 0.76, 0.0, 0.76, 0.0, 0.76, 1.0, 0.76, 0.0, 0.77, 1.0, 0.77, 1.0, 0.77, 0.0, 0.77, 1.0, 0.78, 0.0, 0.78, 0.0, 0.78, 1.0, 0.78, 0.0, 0.79, 1.0, 0.79, 1.0, 0.79, 0.0, 0.79, 1.0, 0.8, 0.0, 0.8, 0.0, 0.8, 1.0, 0.8, 0.0, 0.81, 1.0, 0.81, 1.0, 0.81, 0.0, 0.81, 1.0, 0.82, 0.0, 0.82, 0.0, 0.82, 1.0, 0.82, 0.0, 0.83, 1.0, 0.83, 1.0, 0.83, 0.0, 0.83, 1.0, 0.84, 0.0, 0.84, 0.0, 0.84, 1.0, 0.84, 0.0, 0.85, 1.0, 0.85, 1.0, 0.85, 0.0, 0.85, 1.0, 0.86, 0.0, 0.86, 0.0, 0.86, 1.0, 0.86, 0.0, 0.87, 1.0, 0.87, 1.0, 0.87, 0.0, 0.87, 1.0, 0.88, 0.0, 0.88, 0.0, 0.88, 1.0, 0.88, 0.0, 0.89, 1.0, 0.89, 1.0, 0.89, 0.0, 0.89, 1.0, 0.9, 0.0, 0.9, 0.0, 0.9, 1.0, 0.9, 0.0, 0.91, 1.0, 0.91, 1.0, 0.91, 0.0, 0.91, 1.0, 0.92, 0.0, 0.92, 0.0, 0.92, 1.0, 0.92, 0.0, 0.1, 0.0, 0.11, 0.0, 0.11, 0.0, 0.12, 0.0, 0.12, 0.0, 0.13, 0.0, 0.13, 0.0, 0.14, 0.0, 0.14, 0.0, 0.15, 0.0, 0.15, 0.0, 0.16, 0.0, 0.16, 0.0, 0.17, 0.0, 0.17, 0.0, 0.18, 0.0, 0.18, 0.0, 0.19, 0.0, 0.19, 0.0, 0.2, 0.0, 0.2, 0.0, 0.21, 0.0, 0.21, 0.0, 0.22, 0.0, 0.22, 0.0, 0.23, 0.0, 0.23, 0.0, 0.24, 0.0, 0.24, 0.0, 0.25, 0.0, 0.25, 0.0, 0.26, 0.0, 0.26, 0.0, 0.27, 0.0, 0.27, 0.0, 0.28, 0.0, 0.28, 0.0, 0.29, 0.0, 0.29, 0.0, 0.3, 0.0, 0.3, 0.0, 0.31, 0.0, 0.31, 0.0, 0.32, 0.0, 0.32, 0.0, 0.33, 0.0, 0.33, 0.0, 0.34, 0.0, 0.34, 0.0, 0.35, 0.0, 0.35, 0.0, 0.36, 0.0, 0.36, 0.0, 0.37, 0.0, 0.37, 0.0, 0.38, 0.0, 0.38, 0.0, 0.39, 0.0, 0.39, 0.0, 0.4, 0.0, 0.4, 0.0, 0.41, 0.0, 0.41, 0.0, 0.42, 0.0, 0.42, 0.0, 0.43, 0.0, 0.43, 0.0, 0.44, 0.0, 0.44, 0.0, 0.45, 0.0, 0.45, 0.0, 0.46, 0.0, 0.46, 0.0, 0.47, 0.0, 0.47, 0.0, 0.48, 0.0, 0.48, 0.0, 0.49, 0.0, 0.49, 0.0, 0.5, 0.0, 0.5, 0.0, 0.51, 0.0, 0.51, 0.0, 0.52, 0.0, 0.52, 0.0, 0.53, 0.0, 0.53, 0.0, 0.54, 0.0, 0.54, 0.0, 0.55, 0.0, 0.55, 0.0, 0.56, 0.0, 0.56, 0.0, 0.57, 0.0, 0.57, 0.0, 0.58, 0.0, 0.58, 0.0, 0.59, 0.0, 0.59, 0.0, 0.6, 0.0, 0.6, 0.0, 0.61, 0.0, 0.61, 0.0, 0.62, 0.0, 0.62, 0.0, 0.63, 0.0, 0.63, 0.0, 0.64, 0.0, 0.64, 0.0, 0.65, 0.0, 0.65, 0.0, 0.66, 0.0, 0.66, 0.0, 0.67, 0.0, 0.67, 0.0, 0.68, 0.0, 0.68, 0.0, 0.69, 0.0, 0.69, 0.0, 0.7, 0.0, 0.7, 0.0, 0.71, 0.0, 0.71, 0.0, 0.72, 0.0, 0.72, 0.0, 0.73, 0.0, 0.73, 0.0, 0.74, 0.0, 0.74, 0.0, 0.75, 0.0, 0.75, 0.0, 0.76, 0.0, 0.76, 0.0, 0.77, 0.0, 0.77, 0.0, 0.78, 0.0, 0.78, 0.0, 0.79, 0.0, 0.79, 0.0, 0.8, 0.0, 0.8, 0.0, 0.81, 0.0, 0.81, 0.0, 0.82, 0.0, 0.82, 0.0, 0.83, 0.0, 0.83, 0.0, 0.84, 0.0, 0.84, 0.0, 0.85, 0.0, 0.85, 0.0, 0.86, 0.0, 0.86, 0.0, 0.87, 0.0, 0.87, 0.0, 0.88, 0.0, 0.88, 0.0, 0.89, 0.0, 0.89, 0.0, 0.9, 0.0, 0.9, 0.0, 0.91, 0.0, 0.91, 0.0, 0.92, 0.0, 0.92, 0.0, 0.93, 0.0, 0.93, 0.0, 0.94, 0.0, 0.94, 0.0, 0.95, 0.0, 0.95, 0.0, 0.96, 0.0, 0.96, 0.0, 0.97, 0.0, 0.97, 0.0, 0.98, 0.0, 0.98, 0.0, 0.99, 0.0, 0.99, 0.0, 1.0, 0.0, 1.0, 0.0, 1.0, 0.0, 0.0, 0.0, 0.0, 0.0, 0.01, 0.0, 0.01, 0.0, 0.02, 0.0, 0.02, 0.0, 0.03, 0.0, 0.03, 0.0, 0.04, 0.0, 0.04, 0.0, 0.05, 0.0, 0.05, 0.0, 0.06, 0.0, 0.06, 0.0, 0.07, 0.0, 0.07, 0.0, 0.08, 0.0, 0.08, 0.0, 0.09, 0.0, 0.09, 0.0, 0.1, 0.0, 0.93, 1.0, 0.93, 1.0, 0.93, 0.0, 0.93, 1.0, 0.94, 0.0, 0.94, 0.0, 0.94, 1.0, 0.94, 0.0, 0.95, 1.0, 0.95, 1.0, 0.95, 0.0, 0.95, 1.0, 0.96, 0.0, 0.96, 0.0, 0.96, 1.0, 0.96, 0.0, 0.97, 1.0, 0.97, 1.0, 0.97, 0.0, 0.97, 1.0, 0.98, 0.0, 0.98, 0.0, 0.98, 1.0, 0.98, 0.0, 0.99, 1.0, 0.99, 1.0, 0.99, 0.0, 0.99, 0.2646, 0.5598, 0.1751, 0.5598, 0.1751, 0.4703, 0.2646, 0.4703, 0.1661, 0.5598, 0.1661, 0.4703, 0.1751, 0.4703, 0.1751, 0.5598, 1.0, 0.05, 1.0, 0.04, 1.0, 0.04, 1.0, 0.03, 1.0, 0.03, 1.0, 0.02, 1.0, 0.02, 1.0, 0.01, 1.0, 0.01, 1.0, 0.0, 1.0, 0.0, 1.0, 1.0, 1.0, 1.0, 1.0, 1.0, 1.0, 0.99, 1.0, 0.99, 1.0, 0.98, 1.0, 0.98, 1.0, 0.97, 1.0, 0.97, 1.0, 0.96, 1.0, 0.96, 1.0, 0.95, 1.0, 0.95, 1.0, 0.94, 1.0, 0.94, 1.0, 0.93, 1.0, 0.93, 1.0, 0.92, 1.0, 0.92, 1.0, 0.91, 1.0, 0.91, 1.0, 0.9, 1.0, 0.9, 1.0, 0.89, 1.0, 0.89, 1.0, 0.88, 1.0, 0.88, 1.0, 0.87, 1.0, 0.87, 1.0, 0.86, 1.0, 0.86, 1.0, 0.85, 1.0, 0.85, 1.0, 0.84, 1.0, 0.84, 1.0, 0.83, 1.0, 0.83, 1.0, 0.82, 1.0, 0.82, 1.0, 0.81, 1.0, 0.81, 1.0, 0.8, 1.0, 0.8, 1.0, 0.79, 1.0, 0.79, 1.0, 0.78, 1.0, 0.78, 1.0, 0.77, 1.0, 0.77, 1.0, 0.76, 1.0, 0.76, 1.0, 0.75, 1.0, 0.75, 1.0, 0.74, 1.0, 0.74, 1.0, 0.73, 1.0, 0.73, 1.0, 0.72, 1.0, 0.72, 1.0, 0.71, 1.0, 0.71, 1.0, 0.7, 1.0, 0.7, 1.0, 0.69, 1.0, 0.69, 1.0, 0.68, 1.0, 0.68, 1.0, 0.67, 1.0, 0.67, 1.0, 0.66, 1.0, 0.66, 1.0, 0.65, 1.0, 0.65, 1.0, 0.64, 1.0, 0.64, 1.0, 0.63, 1.0, 0.63, 1.0, 0.62, 1.0, 0.62, 1.0, 0.61, 1.0, 0.61, 1.0, 0.6, 1.0, 0.6, 1.0, 0.59, 1.0, 0.59, 1.0, 0.58, 1.0, 0.58, 1.0, 0.57, 1.0, 0.57, 1.0, 0.56, 1.0, 0.56, 1.0, 0.55, 1.0, 0.55, 1.0, 0.54, 1.0, 0.54, 1.0, 0.53, 1.0, 0.53, 1.0, 0.52, 1.0, 0.52, 1.0, 0.51, 1.0, 0.51, 1.0, 0.5, 1.0, 0.5, 1.0, 0.49, 1.0, 0.49, 1.0, 0.48, 1.0, 0.48, 1.0, 0.47, 1.0, 0.47, 1.0, 0.46, 1.0, 0.46, 1.0, 0.45, 1.0, 0.45, 1.0, 0.44, 1.0, 0.44, 1.0, 0.43, 1.0, 0.43, 1.0, 0.42, 1.0, 0.42, 1.0, 0.41, 1.0, 0.41, 1.0, 0.4, 1.0, 0.4, 1.0, 0.39, 1.0, 0.39, 1.0, 0.38, 1.0, 0.38, 1.0, 0.37, 1.0, 0.37, 1.0, 0.36, 1.0, 0.36, 1.0, 0.35, 1.0, 0.35, 1.0, 0.34, 1.0, 0.34, 1.0, 0.33, 1.0, 0.33, 1.0, 0.32, 1.0, 0.32, 1.0, 0.31, 1.0, 0.31, 1.0, 0.3, 1.0, 0.3, 1.0, 0.29, 1.0, 0.29, 1.0, 0.28, 1.0, 0.28, 1.0, 0.27, 1.0, 0.27, 1.0, 0.26, 1.0, 0.26, 1.0, 0.25, 1.0, 0.25, 1.0, 0.24, 1.0, 0.24, 1.0, 0.23, 1.0, 0.23, 1.0, 0.22, 1.0, 0.22, 1.0, 0.21, 1.0, 0.21, 1.0, 0.2, 1.0, 0.2, 1.0, 0.19, 1.0, 0.19, 1.0, 0.18, 1.0, 0.18, 1.0, 0.17, 1.0, 0.17, 1.0, 0.16, 1.0, 0.16, 1.0, 0.15, 1.0, 0.15, 1.0, 0.14, 1.0, 0.14, 1.0, 0.13, 1.0, 0.13, 1.0, 0.12, 1.0, 0.12, 1.0, 0.11, 1.0, 0.11, 1.0, 0.1, 1.0, 0.1, 1.0, 0.09, 1.0, 0.09, 1.0, 0.08, 1.0, 0.08, 1.0, 0.07, 1.0, 0.07, 1.0, 0.06, 1.0, 0.06, 1.0, 0.05])
me_washboard.materials.append(mat_line)
me_washboard.use_remesh_preserve_volume = False
me_washboard.use_remesh_preserve_attributes = False
me_washboard.use_mirror_vertex_groups = False
me_washboard.update()

# ---- objects
ob_washboard = bpy.data.objects.new('washboard', me_washboard)

# ---- transforms, parenting, visibility, modifiers, constraints
ob_washboard.location = (0.0, 0.0, 0.0)
ob_washboard.scale = (0.0254, 0.0254, 0.0254)
ob_washboard.lineart.crease_threshold = 0.0

# ---- collection membership
col_collection_1.objects.link(ob_washboard)

# ---- scene / render settings (as saved in the file)
scene.frame_start = 1; scene.frame_end = 250; scene.frame_set(14)
scene.render.engine = 'BLENDER_EEVEE_NEXT'
scene.render.image_settings.color_mode = 'RGB'
scene.render.image_settings.compression = 90
scene.render.resolution_percentage = 50
scene.render.dither_intensity = 0.0
scene.cycles.use_denoising = False
scene.cycles.samples = 10
scene.cycles.sampling_pattern = 'TABULATED_SOBOL'
scene.cycles.light_sampling_threshold = 0.0
scene.cycles.use_adaptive_sampling = False
scene.cycles.use_light_tree = False
scene.cycles.blur_glossy = 0.0
scene.cycles.volume_bounces = 1
scene.cycles.pixel_filter_type = 'GAUSSIAN'
scene.cycles.sample_clamp_indirect = 0.0
scene.view_settings.view_transform = 'Standard'
bpy.context.view_layer.update()

# ---- added for rendering (the .blend has no active camera and no usable light): camera, sun
cam_auto = bpy.data.cameras.new('AutoCamera')
cam_auto.lens = 50.0
cam_auto.sensor_width = 36.0
cam_auto.clip_end = 1000.0
ob_auto_camera = bpy.data.objects.new('AutoCamera', cam_auto)
scene.collection.objects.link(ob_auto_camera)
ob_auto_camera.location = (1.31244, -1.57491, 1.05508)
ob_auto_camera.rotation_euler = (1.09748, -7.21219e-08, 0.694738)
scene.camera = ob_auto_camera
light_auto_sun = bpy.data.lights.new('AutoSun', 'SUN')
light_auto_sun.energy = 3.0
light_auto_sun.angle = 0.0523599
ob_auto_sun = bpy.data.objects.new('AutoSun', light_auto_sun)
scene.collection.objects.link(ob_auto_sun)
ob_auto_sun.rotation_euler = (0.872665, 0.174533, 0.523599)
bpy.context.view_layer.update()
